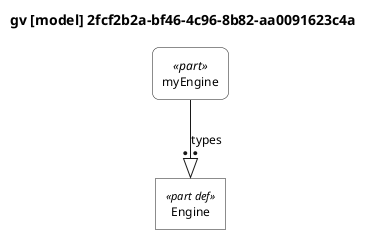

The diagram above was rendered by PlantUML. Its source (embedded in the PNG):
@startuml

skinparam monochrome true
skinparam wrapWidth 300
skinparam defaultFontSize 12
skinparam defaultFontName Helvetica

' Definitions: sharp corners, plain background
skinparam rectangle<<part def>> {
    RoundCorner 0
    BackgroundColor white
    StereotypeFontSize 11
}
skinparam rectangle<<item def>> {
    RoundCorner 0
    BackgroundColor white
}
skinparam rectangle<<attribute def>> {
    RoundCorner 0
    BackgroundColor white
}
skinparam rectangle<<port def>> {
    RoundCorner 0
    BackgroundColor white
}
skinparam rectangle<<action def>> {
    RoundCorner 0
    BackgroundColor white
}
skinparam rectangle<<state def>> {
    RoundCorner 0
    BackgroundColor white
}
skinparam rectangle<<requirement def>> {
    RoundCorner 0
    BackgroundColor white
}
skinparam rectangle<<view def>> {
    RoundCorner 0
    BackgroundColor white
}
skinparam rectangle<<viewpoint def>> {
    RoundCorner 0
    BackgroundColor white
}
skinparam rectangle<<enumeration def>> {
    RoundCorner 0
    BackgroundColor white
}

' Usages: rounded corners, plain background
skinparam rectangle<<part>> {
    RoundCorner 15
    BackgroundColor white
}
skinparam rectangle<<item>> {
    RoundCorner 15
    BackgroundColor white
}
skinparam rectangle<<attribute>> {
    RoundCorner 15
    BackgroundColor white
}
skinparam rectangle<<port>> {
    RoundCorner 15
    BackgroundColor white
}
skinparam rectangle<<action>> {
    RoundCorner 15
    BackgroundColor white
}
skinparam rectangle<<state>> {
    RoundCorner 15
    BackgroundColor white
}
skinparam rectangle<<requirement>> {
    RoundCorner 15
    BackgroundColor white
}
skinparam rectangle<<view>> {
    RoundCorner 15
    BackgroundColor white
}
skinparam rectangle<<viewpoint>> {
    RoundCorner 15
    BackgroundColor white
}
skinparam rectangle<<enumeration>> {
    RoundCorner 15
    BackgroundColor white
}

' Views as folders
skinparam folder<<view def>> {
    BackgroundColor white
}
skinparam folder<<view>> {
    BackgroundColor white
}

top to bottom direction

title gv [model] 2fcf2b2a-bf46-4c96-8b82-aa0091623c4a

hide circle

rectangle "Engine" as E1 <<part def>>
rectangle "myEngine" as E2 <<part>>

E2 --:|> E1 : types

@enduml